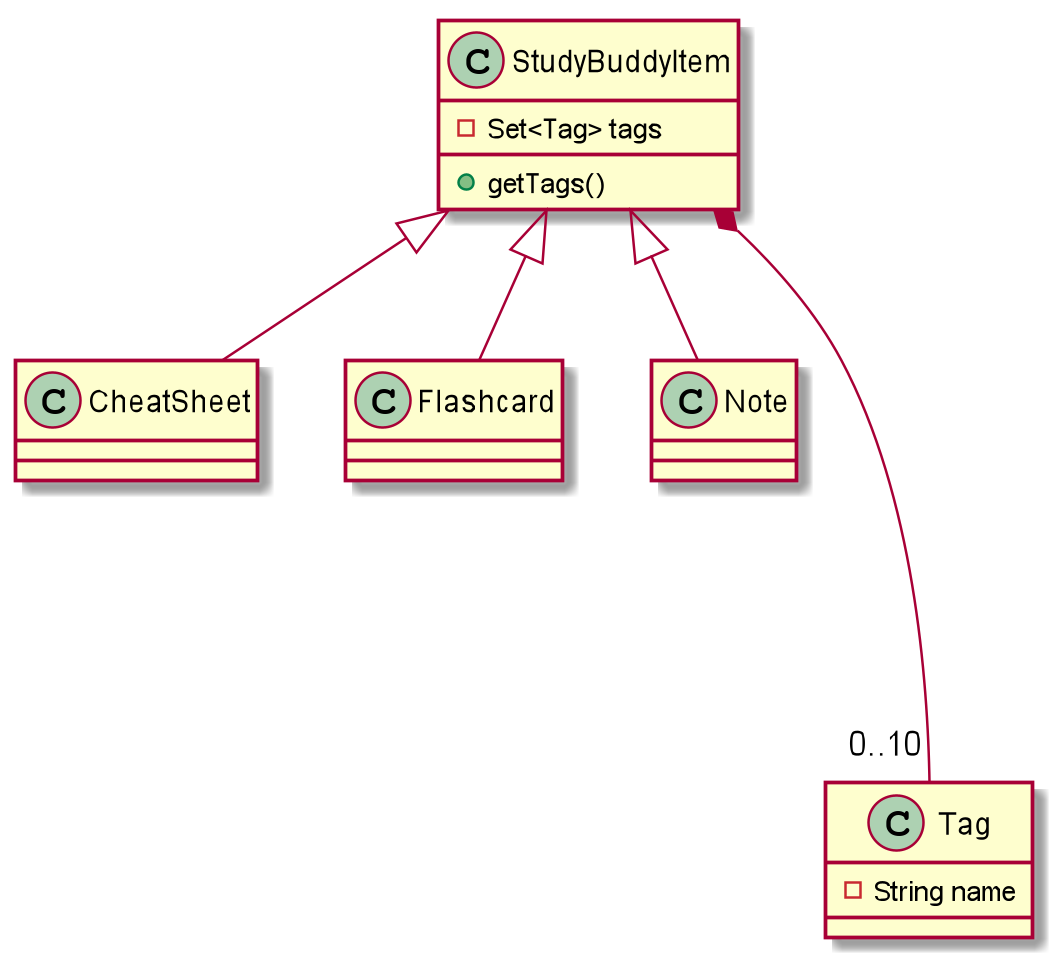

The diagram above was rendered by PlantUML. Its source (embedded in the PNG):
@startuml

StudyBuddyItem <|-down- CheatSheet
StudyBuddyItem <|-down- Flashcard
StudyBuddyItem <|-down- Note
StudyBuddyItem *-down--- "0..10" Tag

class StudyBuddyItem {
-Set<Tag> tags
+getTags()
}

class Tag {
-String name
}

@enduml